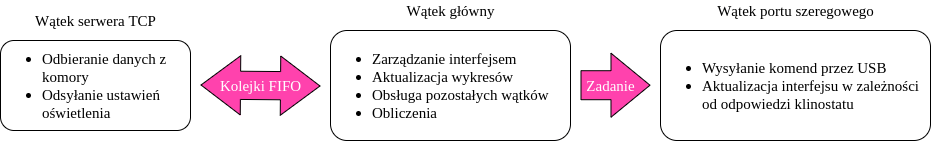

The diagram above was exported from draw.io. Its source (the exported page's mxGraphModel, read from the mxfile embedded in the PNG):
<mxGraphModel dx="2062" dy="1080" grid="1" gridSize="10" guides="1" tooltips="1" connect="1" arrows="1" fold="1" page="1" pageScale="1" pageWidth="850" pageHeight="1100" math="0" shadow="0">
  <root>
    <mxCell id="0" />
    <mxCell id="1" parent="0" />
    <mxCell id="gCvvXvQ29lgU1FXORcEt-1" value="&lt;ul style=&quot;font-size: 15px&quot;&gt;&lt;li&gt;&lt;font face=&quot;Times New Roman&quot;&gt;Odbieranie danych z komory&lt;/font&gt;&lt;/li&gt;&lt;li&gt;&lt;font face=&quot;Times New Roman&quot;&gt;Odsyłanie ustawień oświetlenia&lt;/font&gt;&lt;/li&gt;&lt;/ul&gt;" style="rounded=1;whiteSpace=wrap;html=1;align=left;" vertex="1" parent="1">
      <mxGeometry x="50" y="310" width="190" height="90" as="geometry" />
    </mxCell>
    <mxCell id="gCvvXvQ29lgU1FXORcEt-2" value="&lt;ul style=&quot;font-size: 15px&quot;&gt;&lt;li&gt;&lt;font face=&quot;Times New Roman&quot;&gt;Zarządzanie interfejsem&lt;/font&gt;&lt;/li&gt;&lt;li&gt;&lt;font face=&quot;Times New Roman&quot;&gt;Aktualizacja wykresów&lt;/font&gt;&lt;/li&gt;&lt;li&gt;&lt;font face=&quot;Times New Roman&quot;&gt;Obsługa pozostałych wątków&lt;/font&gt;&lt;/li&gt;&lt;li&gt;&lt;font face=&quot;Times New Roman&quot;&gt;Obliczenia&lt;/font&gt;&lt;/li&gt;&lt;/ul&gt;" style="rounded=1;whiteSpace=wrap;html=1;align=left;" vertex="1" parent="1">
      <mxGeometry x="380" y="300" width="240" height="110" as="geometry" />
    </mxCell>
    <mxCell id="gCvvXvQ29lgU1FXORcEt-3" value="&lt;ul style=&quot;font-size: 15px&quot;&gt;&lt;li&gt;&lt;font face=&quot;Times New Roman&quot;&gt;Wysyłanie komend przez USB&lt;/font&gt;&lt;/li&gt;&lt;li&gt;&lt;font face=&quot;Times New Roman&quot;&gt;Aktualizacja interfejsu w zależności od odpowiedzi klinostatu&lt;/font&gt;&lt;/li&gt;&lt;/ul&gt;" style="rounded=1;whiteSpace=wrap;html=1;align=left;" vertex="1" parent="1">
      <mxGeometry x="710" y="300" width="270" height="110" as="geometry" />
    </mxCell>
    <mxCell id="gCvvXvQ29lgU1FXORcEt-4" value="" style="shape=flexArrow;endArrow=classic;startArrow=classic;html=1;rounded=0;fontSize=15;startWidth=30;startSize=12.833870967741934;endWidth=30;endSize=12.833870967741934;width=28.225806451612904;fillColor=#FF42AD;" edge="1" parent="1">
      <mxGeometry width="100" height="100" relative="1" as="geometry">
        <mxPoint x="250" y="354.5" as="sourcePoint" />
        <mxPoint x="370" y="355.5" as="targetPoint" />
        <Array as="points" />
      </mxGeometry>
    </mxCell>
    <mxCell id="gCvvXvQ29lgU1FXORcEt-5" value="" style="shape=flexArrow;endArrow=classic;html=1;rounded=0;fontSize=15;endWidth=34;endSize=12.67;width=29;fillColor=#FF42AD;" edge="1" parent="1">
      <mxGeometry width="50" height="50" relative="1" as="geometry">
        <mxPoint x="630" y="354.71" as="sourcePoint" />
        <mxPoint x="700" y="354.71" as="targetPoint" />
      </mxGeometry>
    </mxCell>
    <mxCell id="gCvvXvQ29lgU1FXORcEt-8" value="&lt;font color=&quot;#ffffff&quot;&gt;Kolejki FIFO&lt;/font&gt;" style="text;html=1;align=center;verticalAlign=middle;resizable=0;points=[];autosize=1;strokeColor=none;fillColor=none;fontSize=15;fontFamily=Times New Roman;" vertex="1" parent="1">
      <mxGeometry x="260" y="345" width="100" height="20" as="geometry" />
    </mxCell>
    <mxCell id="gCvvXvQ29lgU1FXORcEt-9" value="&lt;font color=&quot;#ffffff&quot;&gt;Zadanie&lt;/font&gt;" style="text;html=1;align=center;verticalAlign=middle;resizable=0;points=[];autosize=1;strokeColor=none;fillColor=none;fontSize=15;fontFamily=Times New Roman;" vertex="1" parent="1">
      <mxGeometry x="630" y="345" width="60" height="20" as="geometry" />
    </mxCell>
    <mxCell id="gCvvXvQ29lgU1FXORcEt-10" value="Wątek serwera TCP" style="text;html=1;align=center;verticalAlign=middle;resizable=0;points=[];autosize=1;strokeColor=none;fillColor=none;fontSize=15;fontFamily=Times New Roman;" vertex="1" parent="1">
      <mxGeometry x="75" y="280" width="140" height="20" as="geometry" />
    </mxCell>
    <mxCell id="gCvvXvQ29lgU1FXORcEt-11" value="Wątek główny" style="text;html=1;align=center;verticalAlign=middle;resizable=0;points=[];autosize=1;strokeColor=none;fillColor=none;fontSize=15;fontFamily=Times New Roman;" vertex="1" parent="1">
      <mxGeometry x="450" y="270" width="100" height="20" as="geometry" />
    </mxCell>
    <mxCell id="gCvvXvQ29lgU1FXORcEt-12" value="Wątek portu szeregowego" style="text;html=1;align=center;verticalAlign=middle;resizable=0;points=[];autosize=1;strokeColor=none;fillColor=none;fontSize=15;fontFamily=Times New Roman;" vertex="1" parent="1">
      <mxGeometry x="760" y="270" width="170" height="20" as="geometry" />
    </mxCell>
  </root>
</mxGraphModel>